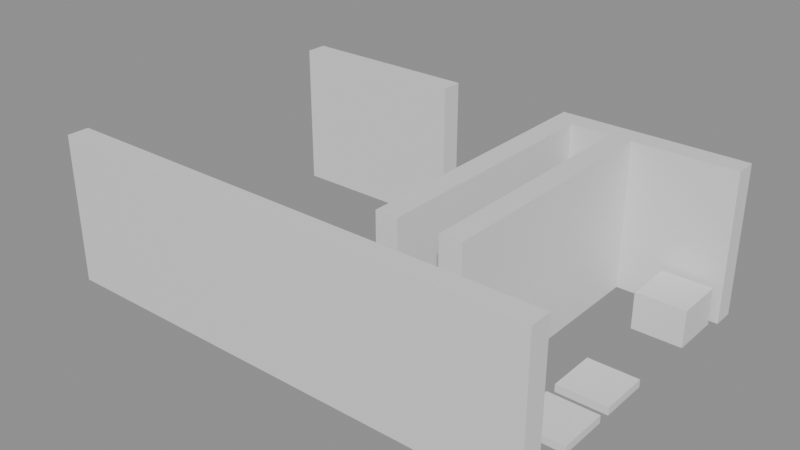 # Source: building_lego.blend  (saved by Blender 5.0.119; exported with 4.5.12 LTS)
import bpy
from mathutils import Matrix  # noqa: F401  (used for matrix-valued properties, if any)

bpy.ops.wm.read_factory_settings(use_empty=True)
scene = bpy.context.scene
scene.name = 'Scene'

# ---- collections
col_01_paredes_externas = bpy.data.collections.new('01_Paredes_Externas'); scene.collection.children.link(col_01_paredes_externas)
col_02_paredes_internas = bpy.data.collections.new('02_Paredes_Internas'); scene.collection.children.link(col_02_paredes_internas)
col_04_moveis_decoracoes = bpy.data.collections.new('04_Moveis_Decoracoes'); scene.collection.children.link(col_04_moveis_decoracoes)

# ---- materials (node trees are filled in below, after node groups)
mat_mat_parede_externa = bpy.data.materials.new('Mat_Parede_Externa')
mat_mat_parede_interna = bpy.data.materials.new('Mat_Parede_Interna')
mat_mat_moveis = bpy.data.materials.new('Mat_Moveis')

# ---- material node trees
mat_mat_parede_externa.use_nodes = True; mat_mat_parede_externa.node_tree.nodes.clear()
_N = mat_mat_parede_externa.node_tree.nodes; _L = mat_mat_parede_externa.node_tree.links
n0 = _N.new('ShaderNodeBsdfPrincipled'); n0.name = 'BSDF - Pré-fundamentado'; n0.location = (-200, 100)
n1 = _N.new('ShaderNodeOutputMaterial'); n1.name = 'Saída de material'; n1.location = (200, 100)
_L.new(n0.outputs[0], n1.inputs[0])
n1.is_active_output = True
mat_mat_parede_interna.use_nodes = True; mat_mat_parede_interna.node_tree.nodes.clear()
_N = mat_mat_parede_interna.node_tree.nodes; _L = mat_mat_parede_interna.node_tree.links
n0 = _N.new('ShaderNodeBsdfPrincipled'); n0.name = 'BSDF - Pré-fundamentado'; n0.location = (-200, 100)
n1 = _N.new('ShaderNodeOutputMaterial'); n1.name = 'Saída de material'; n1.location = (200, 100)
_L.new(n0.outputs[0], n1.inputs[0])
n1.is_active_output = True
mat_mat_moveis.use_nodes = True; mat_mat_moveis.node_tree.nodes.clear()
_N = mat_mat_moveis.node_tree.nodes; _L = mat_mat_moveis.node_tree.links
n0 = _N.new('ShaderNodeBsdfPrincipled'); n0.name = 'BSDF - Pré-fundamentado'; n0.location = (-200, 100)
n1 = _N.new('ShaderNodeOutputMaterial'); n1.name = 'Saída de material'; n1.location = (200, 100)
_L.new(n0.outputs[0], n1.inputs[0])
n1.is_active_output = True

# ---- meshes
me_bloco_stone_wall_5016_3677_z0 = bpy.data.meshes.new('Bloco_stone_wall_5016_3677_z0')
me_bloco_stone_wall_5016_3677_z0.from_pydata([(-0.5, -0.175, -1.2), (0.5, -0.175, -1.2), (0.5, 0.175, -1.2), (-0.5, 0.175, -1.2), (-0.5, -0.175, 1.2), (0.5, -0.175, 1.2), (0.5, 0.175, 1.2), (-0.5, 0.175, 1.2)], [], [(0, 1, 2, 3), (4, 7, 6, 5), (0, 4, 5, 1), (2, 6, 7, 3), (0, 3, 7, 4), (1, 5, 6, 2)])
me_bloco_stone_wall_5016_3677_z0.materials.append(mat_mat_parede_externa)
me_bloco_stone_wall_5016_3677_z0.update()
me_bloco_stone_wall_5017_3677_z0 = bpy.data.meshes.new('Bloco_stone_wall_5017_3677_z0')
me_bloco_stone_wall_5017_3677_z0.from_pydata([(-0.5, -0.175, -1.2), (0.5, -0.175, -1.2), (0.5, 0.175, -1.2), (-0.5, 0.175, -1.2), (-0.5, -0.175, 1.2), (0.5, -0.175, 1.2), (0.5, 0.175, 1.2), (-0.5, 0.175, 1.2)], [], [(0, 1, 2, 3), (4, 7, 6, 5), (0, 4, 5, 1), (2, 6, 7, 3), (0, 3, 7, 4), (1, 5, 6, 2)])
me_bloco_stone_wall_5017_3677_z0.materials.append(mat_mat_parede_externa)
me_bloco_stone_wall_5017_3677_z0.update()
me_bloco_stone_wall_5018_3677_z0 = bpy.data.meshes.new('Bloco_stone_wall_5018_3677_z0')
me_bloco_stone_wall_5018_3677_z0.from_pydata([(-0.5, -0.175, -1.2), (0.5, -0.175, -1.2), (0.5, 0.175, -1.2), (-0.5, 0.175, -1.2), (-0.5, -0.175, 1.2), (0.5, -0.175, 1.2), (0.5, 0.175, 1.2), (-0.5, 0.175, 1.2)], [], [(0, 1, 2, 3), (4, 7, 6, 5), (0, 4, 5, 1), (2, 6, 7, 3), (0, 3, 7, 4), (1, 5, 6, 2)])
me_bloco_stone_wall_5018_3677_z0.materials.append(mat_mat_parede_externa)
me_bloco_stone_wall_5018_3677_z0.update()
me_bloco_stone_wall_5019_3677_z0 = bpy.data.meshes.new('Bloco_stone_wall_5019_3677_z0')
me_bloco_stone_wall_5019_3677_z0.from_pydata([(-0.5, -0.175, -1.2), (0.5, -0.175, -1.2), (0.5, 0.175, -1.2), (-0.5, 0.175, -1.2), (-0.5, -0.175, 1.2), (0.5, -0.175, 1.2), (0.5, 0.175, 1.2), (-0.5, 0.175, 1.2)], [], [(0, 1, 2, 3), (4, 7, 6, 5), (0, 4, 5, 1), (2, 6, 7, 3), (0, 3, 7, 4), (1, 5, 6, 2)])
me_bloco_stone_wall_5019_3677_z0.materials.append(mat_mat_parede_externa)
me_bloco_stone_wall_5019_3677_z0.update()
me_bloco_stone_wall_5020_3677_z0 = bpy.data.meshes.new('Bloco_stone_wall_5020_3677_z0')
me_bloco_stone_wall_5020_3677_z0.from_pydata([(-0.5, -0.175, -1.2), (0.5, -0.175, -1.2), (0.5, 0.175, -1.2), (-0.5, 0.175, -1.2), (-0.5, -0.175, 1.2), (0.5, -0.175, 1.2), (0.5, 0.175, 1.2), (-0.5, 0.175, 1.2)], [], [(0, 1, 2, 3), (4, 7, 6, 5), (0, 4, 5, 1), (2, 6, 7, 3), (0, 3, 7, 4), (1, 5, 6, 2)])
me_bloco_stone_wall_5020_3677_z0.materials.append(mat_mat_parede_externa)
me_bloco_stone_wall_5020_3677_z0.update()
me_bloco_stone_wall_5021_3677_z0 = bpy.data.meshes.new('Bloco_stone_wall_5021_3677_z0')
me_bloco_stone_wall_5021_3677_z0.from_pydata([(-0.5, -0.175, -1.2), (0.5, -0.175, -1.2), (0.5, 0.175, -1.2), (-0.5, 0.175, -1.2), (-0.5, -0.175, 1.2), (0.5, -0.175, 1.2), (0.5, 0.175, 1.2), (-0.5, 0.175, 1.2)], [], [(0, 1, 2, 3), (4, 7, 6, 5), (0, 4, 5, 1), (2, 6, 7, 3), (0, 3, 7, 4), (1, 5, 6, 2)])
me_bloco_stone_wall_5021_3677_z0.materials.append(mat_mat_parede_externa)
me_bloco_stone_wall_5021_3677_z0.update()
me_bloco_stone_wall_5022_3677_z0 = bpy.data.meshes.new('Bloco_stone_wall_5022_3677_z0')
me_bloco_stone_wall_5022_3677_z0.from_pydata([(-0.5, -0.175, -1.2), (0.5, -0.175, -1.2), (0.5, 0.175, -1.2), (-0.5, 0.175, -1.2), (-0.5, -0.175, 1.2), (0.5, -0.175, 1.2), (0.5, 0.175, 1.2), (-0.5, 0.175, 1.2)], [], [(0, 1, 2, 3), (4, 7, 6, 5), (0, 4, 5, 1), (2, 6, 7, 3), (0, 3, 7, 4), (1, 5, 6, 2)])
me_bloco_stone_wall_5022_3677_z0.materials.append(mat_mat_parede_externa)
me_bloco_stone_wall_5022_3677_z0.update()
me_bloco_stone_wall_5023_3677_z0 = bpy.data.meshes.new('Bloco_stone_wall_5023_3677_z0')
me_bloco_stone_wall_5023_3677_z0.from_pydata([(-0.5, -0.175, -1.2), (0.5, -0.175, -1.2), (0.5, 0.175, -1.2), (-0.5, 0.175, -1.2), (-0.5, -0.175, 1.2), (0.5, -0.175, 1.2), (0.5, 0.175, 1.2), (-0.5, 0.175, 1.2)], [], [(0, 1, 2, 3), (4, 7, 6, 5), (0, 4, 5, 1), (2, 6, 7, 3), (0, 3, 7, 4), (1, 5, 6, 2)])
me_bloco_stone_wall_5023_3677_z0.materials.append(mat_mat_parede_externa)
me_bloco_stone_wall_5023_3677_z0.update()
me_bloco_stone_wall_5016_3682_z0 = bpy.data.meshes.new('Bloco_stone_wall_5016_3682_z0')
me_bloco_stone_wall_5016_3682_z0.from_pydata([(-0.5, -0.175, -1.2), (0.5, -0.175, -1.2), (0.5, 0.175, -1.2), (-0.5, 0.175, -1.2), (-0.5, -0.175, 1.2), (0.5, -0.175, 1.2), (0.5, 0.175, 1.2), (-0.5, 0.175, 1.2)], [], [(0, 1, 2, 3), (4, 7, 6, 5), (0, 4, 5, 1), (2, 6, 7, 3), (0, 3, 7, 4), (1, 5, 6, 2)])
me_bloco_stone_wall_5016_3682_z0.materials.append(mat_mat_parede_externa)
me_bloco_stone_wall_5016_3682_z0.update()
me_bloco_stone_wall_5017_3682_z0 = bpy.data.meshes.new('Bloco_stone_wall_5017_3682_z0')
me_bloco_stone_wall_5017_3682_z0.from_pydata([(-0.5, -0.175, -1.2), (0.5, -0.175, -1.2), (0.5, 0.175, -1.2), (-0.5, 0.175, -1.2), (-0.5, -0.175, 1.2), (0.5, -0.175, 1.2), (0.5, 0.175, 1.2), (-0.5, 0.175, 1.2)], [], [(0, 1, 2, 3), (4, 7, 6, 5), (0, 4, 5, 1), (2, 6, 7, 3), (0, 3, 7, 4), (1, 5, 6, 2)])
me_bloco_stone_wall_5017_3682_z0.materials.append(mat_mat_parede_externa)
me_bloco_stone_wall_5017_3682_z0.update()
me_bloco_stone_wall_5018_3682_z0 = bpy.data.meshes.new('Bloco_stone_wall_5018_3682_z0')
me_bloco_stone_wall_5018_3682_z0.from_pydata([(-0.5, -0.175, -1.2), (0.5, -0.175, -1.2), (0.5, 0.175, -1.2), (-0.5, 0.175, -1.2), (-0.5, -0.175, 1.2), (0.5, -0.175, 1.2), (0.5, 0.175, 1.2), (-0.5, 0.175, 1.2)], [], [(0, 1, 2, 3), (4, 7, 6, 5), (0, 4, 5, 1), (2, 6, 7, 3), (0, 3, 7, 4), (1, 5, 6, 2)])
me_bloco_stone_wall_5018_3682_z0.materials.append(mat_mat_parede_externa)
me_bloco_stone_wall_5018_3682_z0.update()
me_bloco_stone_wall_5021_3682_z0 = bpy.data.meshes.new('Bloco_stone_wall_5021_3682_z0')
me_bloco_stone_wall_5021_3682_z0.from_pydata([(-0.5, -0.175, -1.2), (0.5, -0.175, -1.2), (0.5, 0.175, -1.2), (-0.5, 0.175, -1.2), (-0.5, -0.175, 1.2), (0.5, -0.175, 1.2), (0.5, 0.175, 1.2), (-0.5, 0.175, 1.2)], [], [(0, 1, 2, 3), (4, 7, 6, 5), (0, 4, 5, 1), (2, 6, 7, 3), (0, 3, 7, 4), (1, 5, 6, 2)])
me_bloco_stone_wall_5021_3682_z0.materials.append(mat_mat_parede_externa)
me_bloco_stone_wall_5021_3682_z0.update()
me_bloco_stone_wall_5022_3682_z0 = bpy.data.meshes.new('Bloco_stone_wall_5022_3682_z0')
me_bloco_stone_wall_5022_3682_z0.from_pydata([(-0.5, -0.175, -1.2), (0.5, -0.175, -1.2), (0.5, 0.175, -1.2), (-0.5, 0.175, -1.2), (-0.5, -0.175, 1.2), (0.5, -0.175, 1.2), (0.5, 0.175, 1.2), (-0.5, 0.175, 1.2)], [], [(0, 1, 2, 3), (4, 7, 6, 5), (0, 4, 5, 1), (2, 6, 7, 3), (0, 3, 7, 4), (1, 5, 6, 2)])
me_bloco_stone_wall_5022_3682_z0.materials.append(mat_mat_parede_externa)
me_bloco_stone_wall_5022_3682_z0.update()
me_bloco_stone_wall_5023_3682_z0 = bpy.data.meshes.new('Bloco_stone_wall_5023_3682_z0')
me_bloco_stone_wall_5023_3682_z0.from_pydata([(-0.5, -0.175, -1.2), (0.5, -0.175, -1.2), (0.5, 0.175, -1.2), (-0.5, 0.175, -1.2), (-0.5, -0.175, 1.2), (0.5, -0.175, 1.2), (0.5, 0.175, 1.2), (-0.5, 0.175, 1.2)], [], [(0, 1, 2, 3), (4, 7, 6, 5), (0, 4, 5, 1), (2, 6, 7, 3), (0, 3, 7, 4), (1, 5, 6, 2)])
me_bloco_stone_wall_5023_3682_z0.materials.append(mat_mat_parede_externa)
me_bloco_stone_wall_5023_3682_z0.update()
me_bloco_stone_wall_5021_3678_z0 = bpy.data.meshes.new('Bloco_stone_wall_5021_3678_z0')
me_bloco_stone_wall_5021_3678_z0.from_pydata([(-0.175, -0.5, -1.2), (0.175, -0.5, -1.2), (0.175, 0.5, -1.2), (-0.175, 0.5, -1.2), (-0.175, -0.5, 1.2), (0.175, -0.5, 1.2), (0.175, 0.5, 1.2), (-0.175, 0.5, 1.2)], [], [(0, 1, 2, 3), (4, 7, 6, 5), (0, 4, 5, 1), (2, 6, 7, 3), (0, 3, 7, 4), (1, 5, 6, 2)])
me_bloco_stone_wall_5021_3678_z0.materials.append(mat_mat_parede_interna)
me_bloco_stone_wall_5021_3678_z0.update()
me_bloco_stone_wall_5021_3679_z0 = bpy.data.meshes.new('Bloco_stone_wall_5021_3679_z0')
me_bloco_stone_wall_5021_3679_z0.from_pydata([(-0.175, -0.5, -1.2), (0.175, -0.5, -1.2), (0.175, 0.5, -1.2), (-0.175, 0.5, -1.2), (-0.175, -0.5, 1.2), (0.175, -0.5, 1.2), (0.175, 0.5, 1.2), (-0.175, 0.5, 1.2)], [], [(0, 1, 2, 3), (4, 7, 6, 5), (0, 4, 5, 1), (2, 6, 7, 3), (0, 3, 7, 4), (1, 5, 6, 2)])
me_bloco_stone_wall_5021_3679_z0.materials.append(mat_mat_parede_interna)
me_bloco_stone_wall_5021_3679_z0.update()
me_bloco_stone_wall_5021_3680_z0 = bpy.data.meshes.new('Bloco_stone_wall_5021_3680_z0')
me_bloco_stone_wall_5021_3680_z0.from_pydata([(-0.175, -0.5, -1.2), (0.175, -0.5, -1.2), (0.175, 0.5, -1.2), (-0.175, 0.5, -1.2), (-0.175, -0.5, 1.2), (0.175, -0.5, 1.2), (0.175, 0.5, 1.2), (-0.175, 0.5, 1.2)], [], [(0, 1, 2, 3), (4, 7, 6, 5), (0, 4, 5, 1), (2, 6, 7, 3), (0, 3, 7, 4), (1, 5, 6, 2)])
me_bloco_stone_wall_5021_3680_z0.materials.append(mat_mat_parede_interna)
me_bloco_stone_wall_5021_3680_z0.update()
me_bloco_stone_wall_5021_3681_z0 = bpy.data.meshes.new('Bloco_stone_wall_5021_3681_z0')
me_bloco_stone_wall_5021_3681_z0.from_pydata([(-0.175, -0.5, -1.2), (0.175, -0.5, -1.2), (0.175, 0.5, -1.2), (-0.175, 0.5, -1.2), (-0.175, -0.5, 1.2), (0.175, -0.5, 1.2), (0.175, 0.5, 1.2), (-0.175, 0.5, 1.2)], [], [(0, 1, 2, 3), (4, 7, 6, 5), (0, 4, 5, 1), (2, 6, 7, 3), (0, 3, 7, 4), (1, 5, 6, 2)])
me_bloco_stone_wall_5021_3681_z0.materials.append(mat_mat_parede_interna)
me_bloco_stone_wall_5021_3681_z0.update()
me_bloco_stone_wall_5022_3678_z0 = bpy.data.meshes.new('Bloco_stone_wall_5022_3678_z0')
me_bloco_stone_wall_5022_3678_z0.from_pydata([(-0.175, -0.5, -1.2), (0.175, -0.5, -1.2), (0.175, 0.5, -1.2), (-0.175, 0.5, -1.2), (-0.175, -0.5, 1.2), (0.175, -0.5, 1.2), (0.175, 0.5, 1.2), (-0.175, 0.5, 1.2)], [], [(0, 1, 2, 3), (4, 7, 6, 5), (0, 4, 5, 1), (2, 6, 7, 3), (0, 3, 7, 4), (1, 5, 6, 2)])
me_bloco_stone_wall_5022_3678_z0.materials.append(mat_mat_parede_interna)
me_bloco_stone_wall_5022_3678_z0.update()
me_bloco_stone_wall_5022_3679_z0 = bpy.data.meshes.new('Bloco_stone_wall_5022_3679_z0')
me_bloco_stone_wall_5022_3679_z0.from_pydata([(-0.175, -0.5, -1.2), (0.175, -0.5, -1.2), (0.175, 0.5, -1.2), (-0.175, 0.5, -1.2), (-0.175, -0.5, 1.2), (0.175, -0.5, 1.2), (0.175, 0.5, 1.2), (-0.175, 0.5, 1.2)], [], [(0, 1, 2, 3), (4, 7, 6, 5), (0, 4, 5, 1), (2, 6, 7, 3), (0, 3, 7, 4), (1, 5, 6, 2)])
me_bloco_stone_wall_5022_3679_z0.materials.append(mat_mat_parede_interna)
me_bloco_stone_wall_5022_3679_z0.update()
me_bloco_stone_wall_5022_3680_z0 = bpy.data.meshes.new('Bloco_stone_wall_5022_3680_z0')
me_bloco_stone_wall_5022_3680_z0.from_pydata([(-0.175, -0.5, -1.2), (0.175, -0.5, -1.2), (0.175, 0.5, -1.2), (-0.175, 0.5, -1.2), (-0.175, -0.5, 1.2), (0.175, -0.5, 1.2), (0.175, 0.5, 1.2), (-0.175, 0.5, 1.2)], [], [(0, 1, 2, 3), (4, 7, 6, 5), (0, 4, 5, 1), (2, 6, 7, 3), (0, 3, 7, 4), (1, 5, 6, 2)])
me_bloco_stone_wall_5022_3680_z0.materials.append(mat_mat_parede_interna)
me_bloco_stone_wall_5022_3680_z0.update()
me_bloco_stone_wall_5022_3681_z0 = bpy.data.meshes.new('Bloco_stone_wall_5022_3681_z0')
me_bloco_stone_wall_5022_3681_z0.from_pydata([(-0.175, -0.5, -1.2), (0.175, -0.5, -1.2), (0.175, 0.5, -1.2), (-0.175, 0.5, -1.2), (-0.175, -0.5, 1.2), (0.175, -0.5, 1.2), (0.175, 0.5, 1.2), (-0.175, 0.5, 1.2)], [], [(0, 1, 2, 3), (4, 7, 6, 5), (0, 4, 5, 1), (2, 6, 7, 3), (0, 3, 7, 4), (1, 5, 6, 2)])
me_bloco_stone_wall_5022_3681_z0.materials.append(mat_mat_parede_interna)
me_bloco_stone_wall_5022_3681_z0.update()
me_movel_stone_bench_5016_3678_z0 = bpy.data.meshes.new('Movel_stone_bench_5016_3678_z0')
me_movel_stone_bench_5016_3678_z0.from_pydata([(-0.4, -0.4, -0.12), (0.4, -0.4, -0.12), (0.4, 0.4, -0.12), (-0.4, 0.4, -0.12), (-0.4, -0.4, 0.12), (0.4, -0.4, 0.12), (0.4, 0.4, 0.12), (-0.4, 0.4, 0.12)], [], [(0, 1, 2, 3), (4, 7, 6, 5), (0, 4, 5, 1), (2, 6, 7, 3), (0, 3, 7, 4), (1, 5, 6, 2)])
me_movel_stone_bench_5016_3678_z0.materials.append(mat_mat_moveis)
me_movel_stone_bench_5016_3678_z0.update()
me_movel_stone_bench_5017_3678_z0 = bpy.data.meshes.new('Movel_stone_bench_5017_3678_z0')
me_movel_stone_bench_5017_3678_z0.from_pydata([(-0.4, -0.4, -0.12), (0.4, -0.4, -0.12), (0.4, 0.4, -0.12), (-0.4, 0.4, -0.12), (-0.4, -0.4, 0.12), (0.4, -0.4, 0.12), (0.4, 0.4, 0.12), (-0.4, 0.4, 0.12)], [], [(0, 1, 2, 3), (4, 7, 6, 5), (0, 4, 5, 1), (2, 6, 7, 3), (0, 3, 7, 4), (1, 5, 6, 2)])
me_movel_stone_bench_5017_3678_z0.materials.append(mat_mat_moveis)
me_movel_stone_bench_5017_3678_z0.update()
me_movel_stone_bench_5018_3678_z0 = bpy.data.meshes.new('Movel_stone_bench_5018_3678_z0')
me_movel_stone_bench_5018_3678_z0.from_pydata([(-0.4, -0.4, -0.12), (0.4, -0.4, -0.12), (0.4, 0.4, -0.12), (-0.4, 0.4, -0.12), (-0.4, -0.4, 0.12), (0.4, -0.4, 0.12), (0.4, 0.4, 0.12), (-0.4, 0.4, 0.12)], [], [(0, 1, 2, 3), (4, 7, 6, 5), (0, 4, 5, 1), (2, 6, 7, 3), (0, 3, 7, 4), (1, 5, 6, 2)])
me_movel_stone_bench_5018_3678_z0.materials.append(mat_mat_moveis)
me_movel_stone_bench_5018_3678_z0.update()
me_movel_pile_of_garbage_5023_3678_z0 = bpy.data.meshes.new('Movel_pile_of_garbage_5023_3678_z0')
me_movel_pile_of_garbage_5023_3678_z0.from_pydata([(-0.4, -0.4, -0.06), (0.4, -0.4, -0.06), (0.4, 0.4, -0.06), (-0.4, 0.4, -0.06), (-0.4, -0.4, 0.06), (0.4, -0.4, 0.06), (0.4, 0.4, 0.06), (-0.4, 0.4, 0.06)], [], [(0, 1, 2, 3), (4, 7, 6, 5), (0, 4, 5, 1), (2, 6, 7, 3), (0, 3, 7, 4), (1, 5, 6, 2)])
me_movel_pile_of_garbage_5023_3678_z0.materials.append(mat_mat_moveis)
me_movel_pile_of_garbage_5023_3678_z0.update()
me_movel_garbage_5019_3679_z0 = bpy.data.meshes.new('Movel_garbage_5019_3679_z0')
me_movel_garbage_5019_3679_z0.from_pydata([(-0.4, -0.4, -0.06), (0.4, -0.4, -0.06), (0.4, 0.4, -0.06), (-0.4, 0.4, -0.06), (-0.4, -0.4, 0.06), (0.4, -0.4, 0.06), (0.4, 0.4, 0.06), (-0.4, 0.4, 0.06)], [], [(0, 1, 2, 3), (4, 7, 6, 5), (0, 4, 5, 1), (2, 6, 7, 3), (0, 3, 7, 4), (1, 5, 6, 2)])
me_movel_garbage_5019_3679_z0.materials.append(mat_mat_moveis)
me_movel_garbage_5019_3679_z0.update()
me_movel_chains_5023_3679_z0 = bpy.data.meshes.new('Movel_chains_5023_3679_z0')
me_movel_chains_5023_3679_z0.from_pydata([(-0.4, -0.4, -0.06), (0.4, -0.4, -0.06), (0.4, 0.4, -0.06), (-0.4, 0.4, -0.06), (-0.4, -0.4, 0.06), (0.4, -0.4, 0.06), (0.4, 0.4, 0.06), (-0.4, 0.4, 0.06)], [], [(0, 1, 2, 3), (4, 7, 6, 5), (0, 4, 5, 1), (2, 6, 7, 3), (0, 3, 7, 4), (1, 5, 6, 2)])
me_movel_chains_5023_3679_z0.materials.append(mat_mat_moveis)
me_movel_chains_5023_3679_z0.update()
me_movel_skeleton_with_meat_5023_3681_z0 = bpy.data.meshes.new('Movel_skeleton_with_meat_5023_3681_z0')
me_movel_skeleton_with_meat_5023_3681_z0.from_pydata([(-0.4, -0.4, -0.3), (0.4, -0.4, -0.3), (0.4, 0.4, -0.3), (-0.4, 0.4, -0.3), (-0.4, -0.4, 0.3), (0.4, -0.4, 0.3), (0.4, 0.4, 0.3), (-0.4, 0.4, 0.3)], [], [(0, 1, 2, 3), (4, 7, 6, 5), (0, 4, 5, 1), (2, 6, 7, 3), (0, 3, 7, 4), (1, 5, 6, 2)])
me_movel_skeleton_with_meat_5023_3681_z0.materials.append(mat_mat_moveis)
me_movel_skeleton_with_meat_5023_3681_z0.update()

# ---- objects
ob_parede_externa_norte_y3677_x5016_5023 = bpy.data.objects.new('Parede_Externa_Norte_Y3677_X5016_5023', None)
ob_bloco_stone_wall_5016_3677_z0 = bpy.data.objects.new('Bloco_stone_wall_5016_3677_z0', me_bloco_stone_wall_5016_3677_z0)
ob_bloco_stone_wall_5017_3677_z0 = bpy.data.objects.new('Bloco_stone_wall_5017_3677_z0', me_bloco_stone_wall_5017_3677_z0)
ob_bloco_stone_wall_5018_3677_z0 = bpy.data.objects.new('Bloco_stone_wall_5018_3677_z0', me_bloco_stone_wall_5018_3677_z0)
ob_bloco_stone_wall_5019_3677_z0 = bpy.data.objects.new('Bloco_stone_wall_5019_3677_z0', me_bloco_stone_wall_5019_3677_z0)
ob_bloco_stone_wall_5020_3677_z0 = bpy.data.objects.new('Bloco_stone_wall_5020_3677_z0', me_bloco_stone_wall_5020_3677_z0)
ob_bloco_stone_wall_5021_3677_z0 = bpy.data.objects.new('Bloco_stone_wall_5021_3677_z0', me_bloco_stone_wall_5021_3677_z0)
ob_bloco_stone_wall_5022_3677_z0 = bpy.data.objects.new('Bloco_stone_wall_5022_3677_z0', me_bloco_stone_wall_5022_3677_z0)
ob_bloco_stone_wall_5023_3677_z0 = bpy.data.objects.new('Bloco_stone_wall_5023_3677_z0', me_bloco_stone_wall_5023_3677_z0)
ob_parede_externa_sul_y3682_x5016_5018 = bpy.data.objects.new('Parede_Externa_Sul_Y3682_X5016_5018', None)
ob_bloco_stone_wall_5016_3682_z0 = bpy.data.objects.new('Bloco_stone_wall_5016_3682_z0', me_bloco_stone_wall_5016_3682_z0)
ob_bloco_stone_wall_5017_3682_z0 = bpy.data.objects.new('Bloco_stone_wall_5017_3682_z0', me_bloco_stone_wall_5017_3682_z0)
ob_bloco_stone_wall_5018_3682_z0 = bpy.data.objects.new('Bloco_stone_wall_5018_3682_z0', me_bloco_stone_wall_5018_3682_z0)
ob_parede_externa_sul_y3682_x5021_5023 = bpy.data.objects.new('Parede_Externa_Sul_Y3682_X5021_5023', None)
ob_bloco_stone_wall_5021_3682_z0 = bpy.data.objects.new('Bloco_stone_wall_5021_3682_z0', me_bloco_stone_wall_5021_3682_z0)
ob_bloco_stone_wall_5022_3682_z0 = bpy.data.objects.new('Bloco_stone_wall_5022_3682_z0', me_bloco_stone_wall_5022_3682_z0)
ob_bloco_stone_wall_5023_3682_z0 = bpy.data.objects.new('Bloco_stone_wall_5023_3682_z0', me_bloco_stone_wall_5023_3682_z0)
ob_parede_interna_ns_04_x5021_y3678_3681 = bpy.data.objects.new('Parede_Interna_NS_04_X5021_Y3678_3681', None)
ob_bloco_stone_wall_5021_3678_z0 = bpy.data.objects.new('Bloco_stone_wall_5021_3678_z0', me_bloco_stone_wall_5021_3678_z0)
ob_bloco_stone_wall_5021_3679_z0 = bpy.data.objects.new('Bloco_stone_wall_5021_3679_z0', me_bloco_stone_wall_5021_3679_z0)
ob_bloco_stone_wall_5021_3680_z0 = bpy.data.objects.new('Bloco_stone_wall_5021_3680_z0', me_bloco_stone_wall_5021_3680_z0)
ob_bloco_stone_wall_5021_3681_z0 = bpy.data.objects.new('Bloco_stone_wall_5021_3681_z0', me_bloco_stone_wall_5021_3681_z0)
ob_parede_interna_ns_05_x5022_y3678_3681 = bpy.data.objects.new('Parede_Interna_NS_05_X5022_Y3678_3681', None)
ob_bloco_stone_wall_5022_3678_z0 = bpy.data.objects.new('Bloco_stone_wall_5022_3678_z0', me_bloco_stone_wall_5022_3678_z0)
ob_bloco_stone_wall_5022_3679_z0 = bpy.data.objects.new('Bloco_stone_wall_5022_3679_z0', me_bloco_stone_wall_5022_3679_z0)
ob_bloco_stone_wall_5022_3680_z0 = bpy.data.objects.new('Bloco_stone_wall_5022_3680_z0', me_bloco_stone_wall_5022_3680_z0)
ob_bloco_stone_wall_5022_3681_z0 = bpy.data.objects.new('Bloco_stone_wall_5022_3681_z0', me_bloco_stone_wall_5022_3681_z0)
ob_moveis_decoracoes = bpy.data.objects.new('Moveis_Decoracoes', None)
ob_movel_stone_bench_5016_3678_z0 = bpy.data.objects.new('Movel_stone_bench_5016_3678_z0', me_movel_stone_bench_5016_3678_z0)
ob_movel_stone_bench_5017_3678_z0 = bpy.data.objects.new('Movel_stone_bench_5017_3678_z0', me_movel_stone_bench_5017_3678_z0)
ob_movel_stone_bench_5018_3678_z0 = bpy.data.objects.new('Movel_stone_bench_5018_3678_z0', me_movel_stone_bench_5018_3678_z0)
ob_movel_pile_of_garbage_5023_3678_z0 = bpy.data.objects.new('Movel_pile_of_garbage_5023_3678_z0', me_movel_pile_of_garbage_5023_3678_z0)
ob_movel_garbage_5019_3679_z0 = bpy.data.objects.new('Movel_garbage_5019_3679_z0', me_movel_garbage_5019_3679_z0)
ob_movel_chains_5023_3679_z0 = bpy.data.objects.new('Movel_chains_5023_3679_z0', me_movel_chains_5023_3679_z0)
ob_movel_skeleton_with_meat_5023_3681_z0 = bpy.data.objects.new('Movel_skeleton_with_meat_5023_3681_z0', me_movel_skeleton_with_meat_5023_3681_z0)

# ---- transforms, parenting, visibility, modifiers, constraints
ob_parede_externa_norte_y3677_x5016_5023.location = (0.0, -2.5, 0.0)
ob_parede_externa_norte_y3677_x5016_5023.empty_display_type = 'CUBE'
ob_bloco_stone_wall_5016_3677_z0.parent = ob_parede_externa_norte_y3677_x5016_5023
ob_bloco_stone_wall_5016_3677_z0.matrix_parent_inverse = Matrix(((1.0, -0.0, 0.0, -0.0), (-0.0, 1.0, -0.0, 2.5), (0.0, -0.0, 1.0, -0.0), (-0.0, 0.0, -0.0, 1.0)))
ob_bloco_stone_wall_5016_3677_z0.location = (-3.5, -2.825, 1.2)
ob_bloco_stone_wall_5017_3677_z0.parent = ob_parede_externa_norte_y3677_x5016_5023
ob_bloco_stone_wall_5017_3677_z0.matrix_parent_inverse = Matrix(((1.0, -0.0, 0.0, -0.0), (-0.0, 1.0, -0.0, 2.5), (0.0, -0.0, 1.0, -0.0), (-0.0, 0.0, -0.0, 1.0)))
ob_bloco_stone_wall_5017_3677_z0.location = (-2.5, -2.825, 1.2)
ob_bloco_stone_wall_5018_3677_z0.parent = ob_parede_externa_norte_y3677_x5016_5023
ob_bloco_stone_wall_5018_3677_z0.matrix_parent_inverse = Matrix(((1.0, -0.0, 0.0, -0.0), (-0.0, 1.0, -0.0, 2.5), (0.0, -0.0, 1.0, -0.0), (-0.0, 0.0, -0.0, 1.0)))
ob_bloco_stone_wall_5018_3677_z0.location = (-1.5, -2.825, 1.2)
ob_bloco_stone_wall_5019_3677_z0.parent = ob_parede_externa_norte_y3677_x5016_5023
ob_bloco_stone_wall_5019_3677_z0.matrix_parent_inverse = Matrix(((1.0, -0.0, 0.0, -0.0), (-0.0, 1.0, -0.0, 2.5), (0.0, -0.0, 1.0, -0.0), (-0.0, 0.0, -0.0, 1.0)))
ob_bloco_stone_wall_5019_3677_z0.location = (-0.5, -2.825, 1.2)
ob_bloco_stone_wall_5020_3677_z0.parent = ob_parede_externa_norte_y3677_x5016_5023
ob_bloco_stone_wall_5020_3677_z0.matrix_parent_inverse = Matrix(((1.0, -0.0, 0.0, -0.0), (-0.0, 1.0, -0.0, 2.5), (0.0, -0.0, 1.0, -0.0), (-0.0, 0.0, -0.0, 1.0)))
ob_bloco_stone_wall_5020_3677_z0.location = (0.5, -2.825, 1.2)
ob_bloco_stone_wall_5021_3677_z0.parent = ob_parede_externa_norte_y3677_x5016_5023
ob_bloco_stone_wall_5021_3677_z0.matrix_parent_inverse = Matrix(((1.0, -0.0, 0.0, -0.0), (-0.0, 1.0, -0.0, 2.5), (0.0, -0.0, 1.0, -0.0), (-0.0, 0.0, -0.0, 1.0)))
ob_bloco_stone_wall_5021_3677_z0.location = (1.5, -2.825, 1.2)
ob_bloco_stone_wall_5022_3677_z0.parent = ob_parede_externa_norte_y3677_x5016_5023
ob_bloco_stone_wall_5022_3677_z0.matrix_parent_inverse = Matrix(((1.0, -0.0, 0.0, -0.0), (-0.0, 1.0, -0.0, 2.5), (0.0, -0.0, 1.0, -0.0), (-0.0, 0.0, -0.0, 1.0)))
ob_bloco_stone_wall_5022_3677_z0.location = (2.5, -2.825, 1.2)
ob_bloco_stone_wall_5023_3677_z0.parent = ob_parede_externa_norte_y3677_x5016_5023
ob_bloco_stone_wall_5023_3677_z0.matrix_parent_inverse = Matrix(((1.0, -0.0, 0.0, -0.0), (-0.0, 1.0, -0.0, 2.5), (0.0, -0.0, 1.0, -0.0), (-0.0, 0.0, -0.0, 1.0)))
ob_bloco_stone_wall_5023_3677_z0.location = (3.5, -2.825, 1.2)
ob_parede_externa_sul_y3682_x5016_5018.location = (-2.5, 2.5, 0.0)
ob_parede_externa_sul_y3682_x5016_5018.empty_display_type = 'CUBE'
ob_bloco_stone_wall_5016_3682_z0.parent = ob_parede_externa_sul_y3682_x5016_5018
ob_bloco_stone_wall_5016_3682_z0.matrix_parent_inverse = Matrix(((1.0, -0.0, 0.0, 2.5), (-0.0, 1.0, -0.0, -2.5), (0.0, -0.0, 1.0, -0.0), (-0.0, 0.0, -0.0, 1.0)))
ob_bloco_stone_wall_5016_3682_z0.location = (-3.5, 2.175, 1.2)
ob_bloco_stone_wall_5017_3682_z0.parent = ob_parede_externa_sul_y3682_x5016_5018
ob_bloco_stone_wall_5017_3682_z0.matrix_parent_inverse = Matrix(((1.0, -0.0, 0.0, 2.5), (-0.0, 1.0, -0.0, -2.5), (0.0, -0.0, 1.0, -0.0), (-0.0, 0.0, -0.0, 1.0)))
ob_bloco_stone_wall_5017_3682_z0.location = (-2.5, 2.175, 1.2)
ob_bloco_stone_wall_5018_3682_z0.parent = ob_parede_externa_sul_y3682_x5016_5018
ob_bloco_stone_wall_5018_3682_z0.matrix_parent_inverse = Matrix(((1.0, -0.0, 0.0, 2.5), (-0.0, 1.0, -0.0, -2.5), (0.0, -0.0, 1.0, -0.0), (-0.0, 0.0, -0.0, 1.0)))
ob_bloco_stone_wall_5018_3682_z0.location = (-1.5, 2.175, 1.2)
ob_parede_externa_sul_y3682_x5021_5023.location = (2.5, 2.5, 0.0)
ob_parede_externa_sul_y3682_x5021_5023.empty_display_type = 'CUBE'
ob_bloco_stone_wall_5021_3682_z0.parent = ob_parede_externa_sul_y3682_x5021_5023
ob_bloco_stone_wall_5021_3682_z0.matrix_parent_inverse = Matrix(((1.0, -0.0, 0.0, -2.5), (-0.0, 1.0, -0.0, -2.5), (0.0, -0.0, 1.0, -0.0), (-0.0, 0.0, -0.0, 1.0)))
ob_bloco_stone_wall_5021_3682_z0.location = (1.5, 2.175, 1.2)
ob_bloco_stone_wall_5022_3682_z0.parent = ob_parede_externa_sul_y3682_x5021_5023
ob_bloco_stone_wall_5022_3682_z0.matrix_parent_inverse = Matrix(((1.0, -0.0, 0.0, -2.5), (-0.0, 1.0, -0.0, -2.5), (0.0, -0.0, 1.0, -0.0), (-0.0, 0.0, -0.0, 1.0)))
ob_bloco_stone_wall_5022_3682_z0.location = (2.5, 2.175, 1.2)
ob_bloco_stone_wall_5023_3682_z0.parent = ob_parede_externa_sul_y3682_x5021_5023
ob_bloco_stone_wall_5023_3682_z0.matrix_parent_inverse = Matrix(((1.0, -0.0, 0.0, -2.5), (-0.0, 1.0, -0.0, -2.5), (0.0, -0.0, 1.0, -0.0), (-0.0, 0.0, -0.0, 1.0)))
ob_bloco_stone_wall_5023_3682_z0.location = (3.5, 2.175, 1.2)
ob_parede_interna_ns_04_x5021_y3678_3681.location = (1.5, 0.0, 0.0)
ob_parede_interna_ns_04_x5021_y3678_3681.empty_display_type = 'CUBE'
ob_bloco_stone_wall_5021_3678_z0.parent = ob_parede_interna_ns_04_x5021_y3678_3681
ob_bloco_stone_wall_5021_3678_z0.matrix_parent_inverse = Matrix(((1.0, -0.0, 0.0, -1.5), (-0.0, 1.0, -0.0, 0.0), (0.0, -0.0, 1.0, -0.0), (-0.0, 0.0, -0.0, 1.0)))
ob_bloco_stone_wall_5021_3678_z0.location = (1.175, -1.5, 1.2)
ob_bloco_stone_wall_5021_3679_z0.parent = ob_parede_interna_ns_04_x5021_y3678_3681
ob_bloco_stone_wall_5021_3679_z0.matrix_parent_inverse = Matrix(((1.0, -0.0, 0.0, -1.5), (-0.0, 1.0, -0.0, 0.0), (0.0, -0.0, 1.0, -0.0), (-0.0, 0.0, -0.0, 1.0)))
ob_bloco_stone_wall_5021_3679_z0.location = (1.175, -0.5, 1.2)
ob_bloco_stone_wall_5021_3680_z0.parent = ob_parede_interna_ns_04_x5021_y3678_3681
ob_bloco_stone_wall_5021_3680_z0.matrix_parent_inverse = Matrix(((1.0, -0.0, 0.0, -1.5), (-0.0, 1.0, -0.0, 0.0), (0.0, -0.0, 1.0, -0.0), (-0.0, 0.0, -0.0, 1.0)))
ob_bloco_stone_wall_5021_3680_z0.location = (1.175, 0.5, 1.2)
ob_bloco_stone_wall_5021_3681_z0.parent = ob_parede_interna_ns_04_x5021_y3678_3681
ob_bloco_stone_wall_5021_3681_z0.matrix_parent_inverse = Matrix(((1.0, -0.0, 0.0, -1.5), (-0.0, 1.0, -0.0, 0.0), (0.0, -0.0, 1.0, -0.0), (-0.0, 0.0, -0.0, 1.0)))
ob_bloco_stone_wall_5021_3681_z0.location = (1.175, 1.5, 1.2)
ob_parede_interna_ns_05_x5022_y3678_3681.location = (2.5, 0.0, 0.0)
ob_parede_interna_ns_05_x5022_y3678_3681.empty_display_type = 'CUBE'
ob_bloco_stone_wall_5022_3678_z0.parent = ob_parede_interna_ns_05_x5022_y3678_3681
ob_bloco_stone_wall_5022_3678_z0.matrix_parent_inverse = Matrix(((1.0, -0.0, 0.0, -2.5), (-0.0, 1.0, -0.0, 0.0), (0.0, -0.0, 1.0, -0.0), (-0.0, 0.0, -0.0, 1.0)))
ob_bloco_stone_wall_5022_3678_z0.location = (2.175, -1.5, 1.2)
ob_bloco_stone_wall_5022_3679_z0.parent = ob_parede_interna_ns_05_x5022_y3678_3681
ob_bloco_stone_wall_5022_3679_z0.matrix_parent_inverse = Matrix(((1.0, -0.0, 0.0, -2.5), (-0.0, 1.0, -0.0, 0.0), (0.0, -0.0, 1.0, -0.0), (-0.0, 0.0, -0.0, 1.0)))
ob_bloco_stone_wall_5022_3679_z0.location = (2.175, -0.5, 1.2)
ob_bloco_stone_wall_5022_3680_z0.parent = ob_parede_interna_ns_05_x5022_y3678_3681
ob_bloco_stone_wall_5022_3680_z0.matrix_parent_inverse = Matrix(((1.0, -0.0, 0.0, -2.5), (-0.0, 1.0, -0.0, 0.0), (0.0, -0.0, 1.0, -0.0), (-0.0, 0.0, -0.0, 1.0)))
ob_bloco_stone_wall_5022_3680_z0.location = (2.175, 0.5, 1.2)
ob_bloco_stone_wall_5022_3681_z0.parent = ob_parede_interna_ns_05_x5022_y3678_3681
ob_bloco_stone_wall_5022_3681_z0.matrix_parent_inverse = Matrix(((1.0, -0.0, 0.0, -2.5), (-0.0, 1.0, -0.0, 0.0), (0.0, -0.0, 1.0, -0.0), (-0.0, 0.0, -0.0, 1.0)))
ob_bloco_stone_wall_5022_3681_z0.location = (2.175, 1.5, 1.2)
ob_moveis_decoracoes.location = (0.0, 0.0, 0.0)
ob_moveis_decoracoes.empty_display_type = 'CUBE'
ob_movel_stone_bench_5016_3678_z0.parent = ob_moveis_decoracoes
ob_movel_stone_bench_5016_3678_z0.location = (-3.5, -1.5, 0.12)
ob_movel_stone_bench_5017_3678_z0.parent = ob_moveis_decoracoes
ob_movel_stone_bench_5017_3678_z0.location = (-2.5, -1.5, 0.12)
ob_movel_stone_bench_5018_3678_z0.parent = ob_moveis_decoracoes
ob_movel_stone_bench_5018_3678_z0.location = (-1.5, -1.5, 0.12)
ob_movel_pile_of_garbage_5023_3678_z0.parent = ob_moveis_decoracoes
ob_movel_pile_of_garbage_5023_3678_z0.location = (3.5, -1.5, 0.06)
ob_movel_garbage_5019_3679_z0.parent = ob_moveis_decoracoes
ob_movel_garbage_5019_3679_z0.location = (-0.5, -0.5, 0.06)
ob_movel_chains_5023_3679_z0.parent = ob_moveis_decoracoes
ob_movel_chains_5023_3679_z0.location = (3.5, -0.5, 0.06)
ob_movel_skeleton_with_meat_5023_3681_z0.parent = ob_moveis_decoracoes
ob_movel_skeleton_with_meat_5023_3681_z0.location = (3.5, 1.5, 0.3)

# ---- collection membership
col_01_paredes_externas.objects.link(ob_parede_externa_norte_y3677_x5016_5023)
col_01_paredes_externas.objects.link(ob_bloco_stone_wall_5016_3677_z0)
col_01_paredes_externas.objects.link(ob_bloco_stone_wall_5017_3677_z0)
col_01_paredes_externas.objects.link(ob_bloco_stone_wall_5018_3677_z0)
col_01_paredes_externas.objects.link(ob_bloco_stone_wall_5019_3677_z0)
col_01_paredes_externas.objects.link(ob_bloco_stone_wall_5020_3677_z0)
col_01_paredes_externas.objects.link(ob_bloco_stone_wall_5021_3677_z0)
col_01_paredes_externas.objects.link(ob_bloco_stone_wall_5022_3677_z0)
col_01_paredes_externas.objects.link(ob_bloco_stone_wall_5023_3677_z0)
col_01_paredes_externas.objects.link(ob_parede_externa_sul_y3682_x5016_5018)
col_01_paredes_externas.objects.link(ob_bloco_stone_wall_5016_3682_z0)
col_01_paredes_externas.objects.link(ob_bloco_stone_wall_5017_3682_z0)
col_01_paredes_externas.objects.link(ob_bloco_stone_wall_5018_3682_z0)
col_01_paredes_externas.objects.link(ob_parede_externa_sul_y3682_x5021_5023)
col_01_paredes_externas.objects.link(ob_bloco_stone_wall_5021_3682_z0)
col_01_paredes_externas.objects.link(ob_bloco_stone_wall_5022_3682_z0)
col_01_paredes_externas.objects.link(ob_bloco_stone_wall_5023_3682_z0)
col_02_paredes_internas.objects.link(ob_parede_interna_ns_04_x5021_y3678_3681)
col_02_paredes_internas.objects.link(ob_bloco_stone_wall_5021_3678_z0)
col_02_paredes_internas.objects.link(ob_bloco_stone_wall_5021_3679_z0)
col_02_paredes_internas.objects.link(ob_bloco_stone_wall_5021_3680_z0)
col_02_paredes_internas.objects.link(ob_bloco_stone_wall_5021_3681_z0)
col_02_paredes_internas.objects.link(ob_parede_interna_ns_05_x5022_y3678_3681)
col_02_paredes_internas.objects.link(ob_bloco_stone_wall_5022_3678_z0)
col_02_paredes_internas.objects.link(ob_bloco_stone_wall_5022_3679_z0)
col_02_paredes_internas.objects.link(ob_bloco_stone_wall_5022_3680_z0)
col_02_paredes_internas.objects.link(ob_bloco_stone_wall_5022_3681_z0)
col_04_moveis_decoracoes.objects.link(ob_moveis_decoracoes)
col_04_moveis_decoracoes.objects.link(ob_movel_stone_bench_5016_3678_z0)
col_04_moveis_decoracoes.objects.link(ob_movel_stone_bench_5017_3678_z0)
col_04_moveis_decoracoes.objects.link(ob_movel_stone_bench_5018_3678_z0)
col_04_moveis_decoracoes.objects.link(ob_movel_pile_of_garbage_5023_3678_z0)
col_04_moveis_decoracoes.objects.link(ob_movel_garbage_5019_3679_z0)
col_04_moveis_decoracoes.objects.link(ob_movel_chains_5023_3679_z0)
col_04_moveis_decoracoes.objects.link(ob_movel_skeleton_with_meat_5023_3681_z0)

# ---- scene / render settings (as saved in the file)
scene.frame_start = 1; scene.frame_end = 250; scene.frame_set(1)
scene.render.engine = 'BLENDER_EEVEE_NEXT'
scene.render.bake_bias = 0.0
scene.render.bake_samples = 0
scene.cycles.sampling_pattern = 'TABULATED_SOBOL'
scene.eevee.use_volume_custom_range = False
bpy.context.view_layer.update()

# ---- added for rendering (the .blend has no active camera and no usable light): camera, sun + grey world if the file has none
cam_auto = bpy.data.cameras.new('AutoCamera')
cam_auto.lens = 50.0
cam_auto.sensor_width = 36.0
cam_auto.clip_end = 1000.0
ob_auto_camera = bpy.data.objects.new('AutoCamera', cam_auto)
scene.collection.objects.link(ob_auto_camera)
ob_auto_camera.location = (9.17711, -11.3375, 8.54169)
ob_auto_camera.rotation_euler = (1.09748, -7.21219e-08, 0.694738)
scene.camera = ob_auto_camera
light_auto_sun = bpy.data.lights.new('AutoSun', 'SUN')
light_auto_sun.energy = 3.0
light_auto_sun.angle = 0.0523599
ob_auto_sun = bpy.data.objects.new('AutoSun', light_auto_sun)
scene.collection.objects.link(ob_auto_sun)
ob_auto_sun.rotation_euler = (0.872665, 0.174533, 0.523599)
if scene.world is None:
    world_auto = bpy.data.worlds.new('AutoWorld')
    world_auto.color = (0.3, 0.3, 0.3)
    scene.world = world_auto
bpy.context.view_layer.update()
